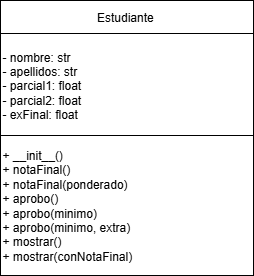

The diagram above was exported from draw.io. Its source (the exported page's mxGraphModel, read from the mxfile embedded in the PNG):
<mxGraphModel dx="1111" dy="206" grid="0" gridSize="10" guides="1" tooltips="1" connect="1" arrows="1" fold="1" page="0" pageScale="1" pageWidth="827" pageHeight="1169" math="0" shadow="0">
  <root>
    <mxCell id="0" />
    <mxCell id="1" parent="0" />
    <mxCell id="1FKPRWs-Ej6yyIfWTv9L-2" value="" style="group" vertex="1" connectable="0" parent="1">
      <mxGeometry x="329" y="421" width="253" height="275" as="geometry" />
    </mxCell>
    <mxCell id="gcyAt6TvgKkdiw1af5lB-9" value="" style="group" parent="1FKPRWs-Ej6yyIfWTv9L-2" vertex="1" connectable="0">
      <mxGeometry width="253" height="183" as="geometry" />
    </mxCell>
    <mxCell id="gcyAt6TvgKkdiw1af5lB-10" value="Estudiante&amp;nbsp;" style="rounded=0;whiteSpace=wrap;html=1;" parent="gcyAt6TvgKkdiw1af5lB-9" vertex="1">
      <mxGeometry width="253" height="33" as="geometry" />
    </mxCell>
    <mxCell id="gcyAt6TvgKkdiw1af5lB-11" value="- nombre: str&lt;div&gt;- apellidos: str&lt;/div&gt;&lt;div&gt;- parcial1: float&amp;nbsp;&amp;nbsp;&lt;/div&gt;&lt;div&gt;- parcial2: float&amp;nbsp; &amp;nbsp;&lt;/div&gt;&lt;div&gt;- exFinal: float&lt;/div&gt;" style="rounded=0;whiteSpace=wrap;html=1;align=left;" parent="gcyAt6TvgKkdiw1af5lB-9" vertex="1">
      <mxGeometry y="33" width="253" height="103" as="geometry" />
    </mxCell>
    <mxCell id="gcyAt6TvgKkdiw1af5lB-12" value="+ __init__()&lt;div&gt;+ notaFinal()&amp;nbsp;&lt;br&gt;&lt;div&gt;+ notaFinal(ponderado)&lt;/div&gt;&lt;/div&gt;&lt;div&gt;+ aprobo()&lt;/div&gt;&lt;div&gt;+ aprobo(minimo)&amp;nbsp;&amp;nbsp;&lt;/div&gt;&lt;div&gt;+ aprobo(minimo, extra)&lt;/div&gt;&lt;div&gt;+ mostrar()&lt;/div&gt;&lt;div&gt;+ mostrar(conNotaFinal)&lt;/div&gt;" style="rounded=0;whiteSpace=wrap;html=1;align=left;" parent="1FKPRWs-Ej6yyIfWTv9L-2" vertex="1">
      <mxGeometry y="135" width="253" height="140" as="geometry" />
    </mxCell>
  </root>
</mxGraphModel>